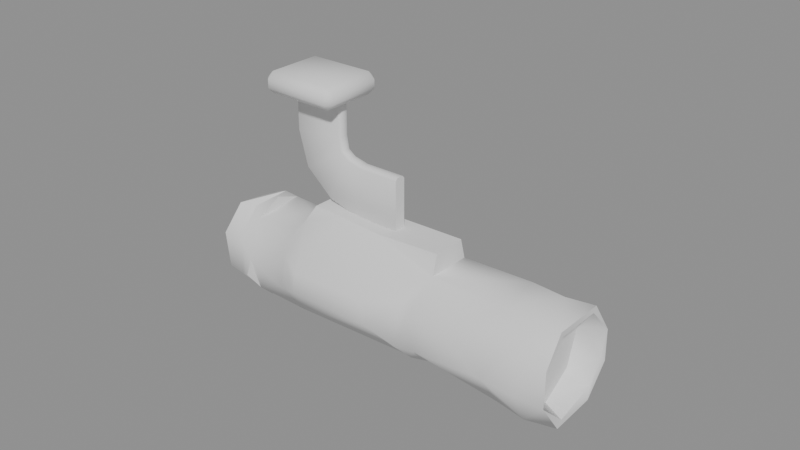 # Source: nvg_mono.blend  (saved by Blender 5.2.44; exported with 4.5.12 LTS)
import bpy
from mathutils import Matrix  # noqa: F401  (used for matrix-valued properties, if any)

bpy.ops.wm.read_factory_settings(use_empty=True)
scene = bpy.context.scene
scene.name = 'Scene'

# ---- meshes
me_nvg_mono = bpy.data.meshes.new('nvg_mono')
me_nvg_mono.from_pydata([(0.09163, 0.01656, -0.0629), (0.09114, 0.01443, -0.06184), (0.09195, 0.01579, -0.05192), (0.09145, 0.009012, -0.04137), (0.0918, 0.008271, -0.07186), (0.09109, 0.009817, -0.06816), (0.09159, -0.005156, -0.07107), (0.08351, 0.01825, -0.05915), (0.08414, 0.01656, -0.04795), (0.08404, 0.01284, -0.05265), (0.08281, 0.007618, -0.07371), (0.08369, 0.009386, -0.06518), (0.07254, 0.01637, -0.04892), (0.07352, 0.01771, -0.06216), (0.07292, 0.009581, -0.07179), (0.07167, -0.007098, -0.07318), (0.05374, 0.004789, -0.07409), (0.04248, 0.01449, -0.06481), (0.04334, 0.01588, -0.05997), (0.0474, 0.01656, -0.05566), (0.04609, 0.01361, -0.0472), (0.04363, 0.007685, -0.07063), (0.04262, 0.01569, -0.05121), (0.04144, 0.004469, -0.07316), (0.02973, 0.01875, -0.05945), (0.03319, 0.01922, -0.05289), (0.0916, 0.007552, -0.04294), (0.08438, -0.002127, -0.04211), (0.08423, 0.003817, -0.03892), (0.07225, 0.007041, -0.04036), (0.04866, 0.006757, -0.04066), (0.04818, 0.005534, -0.03433), (0.04188, 0.00897, -0.04103), (0.08464, -0.00243, -0.07011), (0.0919, -0.0155, -0.06174), (0.09191, -0.01539, -0.04988), (0.09156, -0.008594, -0.04125), (0.09184, -0.007379, -0.07272), (0.08403, -0.01223, -0.07051), (0.08533, -0.01315, -0.06145), (0.08436, -0.01171, -0.05011), (0.08365, -0.01834, -0.05951), (0.07356, -0.01879, -0.05849), (0.04738, -0.01483, -0.06288), (0.05649, -0.01596, -0.04836), (0.04738, -0.00433, -0.07196), (0.04203, -0.006482, -0.07185), (0.04306, -0.01059, -0.06877), (0.04569, -0.01525, -0.05056), (0.0411, -0.01664, -0.06254), (0.04253, -0.01495, -0.04885), (0.03237, -0.01951, -0.05764), (0.03056, -0.01875, -0.05022), (0.09153, -0.007345, -0.04315), (0.08422, -0.01293, -0.04242), (0.07307, -0.00889, -0.04038), (0.04828, -0.005751, -0.03446), (0.04827, -0.007452, -0.04084), (0.003463, 0.01951, -0.05709), (3.226e-05, 0.01811, -0.04992), (-0.005805, 0.01035, -0.06846), (-0.002225, 0.01767, -0.05721), (-0.005453, 0.009767, -0.04439), (-0.01815, 0.01151, -0.066), (-0.01966, 0.01654, -0.06043), (-0.01901, 0.01548, -0.05341), (-0.01949, 0.01462, -0.0476), (-0.01879, 0.009679, -0.07036), (-0.01923, 0.006802, -0.04189), (-0.01896, -0.000513, -0.07267), (-0.02336, 0.01286, -0.06634), (-0.02405, 0.0148, -0.05689), (-0.02333, 0.01388, -0.04799), (-0.02338, 0.002488, -0.07339), (-0.03195, 0.01491, -0.05661), (-0.03181, 0.008703, -0.04464), (-0.03172, 0.007609, -0.06874), (0.02693, 0.00558, -0.0347), (0.01235, 0.005426, -0.03425), (-5.778e-06, 0.007297, -0.03902), (0.001767, 0.005379, -0.03401), (-0.005209, 0.0004387, -0.04078), (-0.02332, 0.005851, -0.04075), (-0.03165, -0.006498, -0.04294), (0.004685, -0.01866, -0.05063), (0.003791, -0.0194, -0.05767), (-0.005311, -0.0152, -0.06086), (-0.001259, -0.01686, -0.04759), (-0.002914, 0.003222, -0.07318), (-0.003058, -0.007969, -0.07148), (-0.005574, -0.0132, -0.04844), (-0.02012, -0.005608, -0.07324), (-0.01897, -0.01171, -0.06752), (-0.01853, -0.01574, -0.05587), (-0.01974, -0.01636, -0.06135), (-0.02398, -0.01418, -0.05001), (-0.02361, -0.01459, -0.06294), (-0.0317, -0.004878, -0.0701), (-0.03164, -0.01258, -0.06366), (-0.03178, -0.01375, -0.05103), (0.0265, -0.00633, -0.03509), (0.01232, -0.005792, -0.03434), (0.001738, -0.005747, -0.034), (-0.001044, -0.00895, -0.03995), (-0.004683, -0.007521, -0.04256), (-0.0196, -0.001231, -0.03919), (-0.01915, -0.01031, -0.04332), (-0.02311, -0.007613, -0.04106), (-0.008886, 0.001074, 0.0), (-0.008074, 0.001886, 0.0), (0.008074, 0.001886, 0.0), (0.008886, 0.001074, 0.0), (0.008886, -0.001074, 0.0), (0.008074, -0.001886, 0.0), (-0.008074, -0.001886, 0.0), (-0.008886, -0.001074, 0.0), (-0.008842, 0.001074, -0.01288), (-0.008034, 0.001886, -0.0128), (0.008034, 0.001886, -0.0112), (0.008842, 0.001074, -0.01112), (0.008842, -0.001074, -0.01112), (0.008034, -0.001886, -0.0112), (-0.008034, -0.001886, -0.0128), (-0.008842, -0.001074, -0.01288), (-0.005568, 0.001074, -0.02466), (-0.004876, 0.001886, -0.02423), (0.008876, 0.001886, -0.01577), (0.009568, 0.001074, -0.01534), (0.009568, -0.001074, -0.01534), (0.008876, -0.001886, -0.01577), (-0.004876, -0.001886, -0.02423), (-0.005568, -0.001074, -0.02466), (0.004026, 0.001074, -0.03295), (0.004389, 0.001886, -0.03222), (0.01161, 0.001886, -0.01778), (0.01197, 0.001074, -0.01705), (0.01197, -0.001074, -0.01705), (0.01161, -0.001886, -0.01778), (0.004389, -0.001886, -0.03222), (0.004026, -0.001074, -0.03295), (0.0152, 0.001074, -0.03585), (0.01527, 0.001886, -0.03504), (0.01673, 0.001886, -0.01896), (0.0168, 0.001074, -0.01815), (0.0168, -0.001074, -0.01815), (0.01673, -0.001886, -0.01896), (0.01527, -0.001886, -0.03504), (0.0152, -0.001074, -0.03585), (0.03, 0.001074, -0.03589), (0.03, 0.001886, -0.03507), (0.03, 0.001886, -0.01893), (0.03, 0.001074, -0.01811), (0.03, -0.001074, -0.01811), (0.03, -0.001886, -0.01893), (0.03, -0.001886, -0.03507), (0.03, -0.001074, -0.03589), (-0.0108, -0.0088, 0.0), (-0.0108, -0.011, 0.0022), (-0.013, -0.0088, 0.0022), (-0.0108, -0.011, 0.0048), (-0.0108, -0.0088, 0.007), (-0.013, -0.0088, 0.0048), (-0.0108, 0.0088, 0.0), (-0.013, 0.0088, 0.0022), (-0.0108, 0.011, 0.0022), (-0.0108, 0.0088, 0.007), (-0.0108, 0.011, 0.0048), (-0.013, 0.0088, 0.0048), (0.0108, -0.0088, 0.0), (0.013, -0.0088, 0.0022), (0.0108, -0.011, 0.0022), (0.0108, -0.0088, 0.007), (0.0108, -0.011, 0.0048), (0.013, -0.0088, 0.0048), (0.0108, 0.0088, 0.0), (0.0108, 0.011, 0.0022), (0.013, 0.0088, 0.0022), (0.0108, 0.0088, 0.007), (0.013, 0.0088, 0.0048), (0.0108, 0.011, 0.0048)], [], [(70, 73, 76), (28, 3, 8), (52, 84, 85), (107, 95, 106), (102, 79, 103), (95, 83, 99), (75, 98, 83), (35, 34, 39), (6, 34, 37), (5, 6, 4), (88, 69, 60), (77, 56, 31), (51, 85, 89), (17, 22, 18), (5, 1, 11), (92, 93, 94), (23, 17, 21), (91, 73, 69), (89, 69, 88), (48, 42, 44), (42, 41, 54), (41, 34, 35), (41, 35, 54), (35, 36, 54), (54, 55, 42), (96, 91, 92), (92, 94, 96), (8, 12, 29), (12, 20, 29), (20, 30, 29), (29, 28, 8), (82, 107, 105), (105, 68, 82), (98, 96, 99), (99, 96, 95), (27, 9, 26), (85, 51, 52), (22, 32, 20), (30, 20, 32), (31, 30, 32), (77, 31, 32), (78, 77, 25), (77, 32, 25), (32, 22, 25), (78, 25, 59), (78, 59, 79), (80, 78, 79), (61, 65, 62), (65, 68, 62), (74, 71, 70), (70, 76, 74), (91, 96, 73), (9, 1, 2), (72, 70, 71), (56, 100, 57), (100, 101, 52), (52, 50, 57), (52, 57, 100), (52, 101, 84), (101, 102, 103), (101, 103, 84), (84, 103, 87), (105, 107, 106), (65, 61, 60), (65, 60, 63), (67, 65, 63), (78, 102, 101), (80, 102, 78), (31, 56, 30), (30, 56, 57), (104, 90, 103), (90, 87, 103), (86, 87, 90), (75, 83, 82), (72, 75, 82), (101, 100, 78), (100, 77, 78), (45, 21, 16), (16, 14, 15), (10, 15, 14), (37, 10, 4), (49, 46, 47), (68, 66, 82), (72, 82, 66), (50, 49, 48), (73, 96, 97), (96, 98, 97), (93, 106, 95), (102, 80, 79), (82, 95, 107), (19, 18, 22), (12, 13, 19), (20, 19, 22), (50, 52, 51), (49, 50, 51), (40, 39, 9), (39, 33, 9), (33, 11, 9), (27, 40, 9), (36, 3, 28), (36, 28, 54), (28, 29, 55), (28, 55, 54), (26, 9, 2), (2, 0, 8), (3, 2, 8), (12, 19, 20), (13, 12, 8), (7, 13, 8), (42, 55, 44), (44, 57, 48), (44, 55, 57), (73, 97, 76), (42, 15, 38), (45, 15, 43), (15, 42, 43), (37, 34, 38), (41, 38, 34), (42, 38, 41), (74, 76, 97), (74, 97, 98), (98, 99, 83), (74, 98, 75), (65, 67, 64), (69, 92, 91), (40, 35, 39), (27, 26, 53), (6, 5, 33), (5, 11, 33), (60, 61, 58), (17, 60, 24), (60, 58, 24), (73, 70, 67), (64, 67, 70), (53, 35, 40), (53, 40, 27), (1, 0, 2), (2, 3, 26), (53, 26, 3), (3, 36, 53), (36, 35, 53), (4, 0, 1), (4, 1, 5), (6, 37, 4), (62, 81, 79), (79, 59, 62), (61, 62, 59), (94, 93, 95), (95, 96, 94), (30, 57, 29), (57, 55, 29), (83, 95, 82), (39, 34, 6), (39, 6, 33), (17, 18, 19), (21, 17, 19), (16, 21, 19), (14, 16, 13), (10, 14, 13), (16, 19, 13), (10, 13, 7), (10, 7, 0), (0, 4, 10), (7, 8, 0), (24, 58, 25), (59, 25, 58), (66, 65, 72), (64, 70, 72), (65, 64, 72), (42, 48, 43), (43, 48, 49), (63, 69, 67), (22, 17, 25), (17, 24, 25), (63, 60, 69), (85, 84, 87), (87, 86, 85), (81, 104, 103), (103, 79, 81), (49, 47, 43), (68, 81, 62), (88, 23, 89), (23, 46, 89), (67, 69, 73), (77, 100, 56), (93, 86, 90), (48, 57, 50), (81, 68, 106), (81, 106, 104), (89, 46, 51), (46, 49, 51), (85, 86, 89), (1, 9, 11), (74, 75, 72), (74, 72, 71), (60, 17, 88), (17, 23, 88), (68, 65, 66), (68, 105, 106), (15, 45, 16), (37, 38, 15), (45, 47, 46), (15, 10, 37), (46, 23, 45), (45, 23, 21), (89, 92, 69), (59, 58, 61), (104, 106, 90), (106, 93, 90), (93, 92, 86), (92, 89, 86), (45, 43, 47), (108, 109, 117, 116), (109, 110, 118, 117), (110, 111, 119, 118), (111, 112, 120, 119), (112, 113, 121, 120), (113, 114, 122, 121), (114, 115, 123, 122), (115, 108, 116, 123), (116, 117, 125, 124), (117, 118, 126, 125), (118, 119, 127, 126), (119, 120, 128, 127), (120, 121, 129, 128), (121, 122, 130, 129), (122, 123, 131, 130), (123, 116, 124, 131), (124, 125, 133, 132), (125, 126, 134, 133), (126, 127, 135, 134), (127, 128, 136, 135), (128, 129, 137, 136), (129, 130, 138, 137), (130, 131, 139, 138), (131, 124, 132, 139), (132, 133, 141, 140), (133, 134, 142, 141), (134, 135, 143, 142), (135, 136, 144, 143), (136, 137, 145, 144), (137, 138, 146, 145), (138, 139, 147, 146), (139, 132, 140, 147), (140, 141, 149, 148), (141, 142, 150, 149), (142, 143, 151, 150), (143, 144, 152, 151), (144, 145, 153, 152), (145, 146, 154, 153), (146, 147, 155, 154), (147, 140, 148, 155), (108, 115, 114, 113, 112, 111, 110, 109), (155, 148, 149, 150, 151, 152, 153, 154), (156, 157, 158), (159, 160, 161), (162, 163, 164), (165, 166, 167), (168, 169, 170), (171, 172, 173), (174, 175, 176), (177, 178, 179), (162, 156, 158, 163), (157, 159, 161, 158), (160, 165, 167, 161), (166, 164, 163, 167), (174, 162, 164, 175), (165, 177, 179, 166), (178, 176, 175, 179), (168, 174, 176, 169), (177, 171, 173, 178), (172, 170, 169, 173), (156, 168, 170, 157), (171, 160, 159, 172), (162, 174, 168, 156), (158, 161, 167, 163), (170, 172, 159, 157), (177, 165, 160, 171), (164, 166, 179, 175), (176, 178, 173, 169)])
me_nvg_mono.polygons.foreach_set('use_smooth', [True] * 280)
_k = set([(0, 2), (0, 4), (1, 2), (2, 3), (2, 26), (3, 36), (4, 37), (5, 6), (6, 33), (6, 34), (9, 11), (9, 27), (11, 33), (16, 21), (17, 18), (17, 22), (21, 45), (26, 27), (26, 53), (27, 40), (30, 31), (30, 57), (31, 56), (31, 77), (33, 39), (34, 35), (34, 37), (35, 36), (35, 53), (39, 40), (49, 51), (54, 55), (56, 57), (56, 100), (61, 62), (61, 65), (63, 67), (63, 69), (64, 65), (64, 67), (64, 70), (65, 66), (65, 67), (65, 68), (66, 68), (67, 69), (68, 105), (68, 106), (69, 91), (69, 92), (70, 71), (70, 72), (71, 72), (73, 91), (73, 96), (74, 75), (74, 76), (75, 83), (76, 97), (77, 78), (78, 80), (79, 80), (79, 103), (80, 102), (82, 83), (82, 95), (82, 107), (83, 99), (91, 92), (92, 93), (92, 94), (93, 94), (95, 107), (97, 98), (98, 99), (100, 101), (101, 102), (102, 103), (105, 106), (108, 109), (108, 115), (109, 110), (110, 111), (111, 112), (112, 113), (113, 114), (114, 115), (148, 149), (148, 155), (149, 150), (150, 151), (151, 152), (152, 153), (153, 154), (154, 155)])
me_nvg_mono.attributes.new('sharp_edge', 'BOOLEAN', 'EDGE').data.foreach_set('value', [ (min(e.vertices), max(e.vertices)) in _k for e in me_nvg_mono.edges])
me_nvg_mono.update()

# ---- objects
ob_nvg_mono = bpy.data.objects.new('nvg_mono', me_nvg_mono)

# ---- transforms, parenting, visibility, modifiers, constraints
ob_nvg_mono.location = (0.0, 0.0, 0.0)

# ---- collection membership
scene.collection.objects.link(ob_nvg_mono)

# ---- scene / render settings (as saved in the file)
scene.frame_start = 1; scene.frame_end = 250; scene.frame_set(1)
scene.render.engine = 'BLENDER_EEVEE_NEXT'
scene.render.bake_bias = 0.0
scene.render.bake_samples = 0
scene.render.compositor_device = 'GPU'
scene.eevee.use_volume_custom_range = False
scene.eevee.fast_gi_thickness_near = 0.1
scene.eevee.fast_gi_thickness_far = 0.0
scene.eevee.ray_tracing_options.screen_trace_thickness = 0.1
bpy.context.view_layer.update()

# ---- added for rendering (the .blend has no active camera and no usable light): camera, sun + grey world if the file has none
cam_auto = bpy.data.cameras.new('AutoCamera')
cam_auto.lens = 50.0
cam_auto.sensor_width = 36.0
cam_auto.clip_end = 1000.0
ob_auto_camera = bpy.data.objects.new('AutoCamera', cam_auto)
scene.collection.objects.link(ob_auto_camera)
ob_auto_camera.location = (0.215045, -0.222054, 0.11449)
ob_auto_camera.rotation_euler = (1.09748, -7.21219e-08, 0.694738)
scene.camera = ob_auto_camera
light_auto_sun = bpy.data.lights.new('AutoSun', 'SUN')
light_auto_sun.energy = 3.0
light_auto_sun.angle = 0.0523599
ob_auto_sun = bpy.data.objects.new('AutoSun', light_auto_sun)
scene.collection.objects.link(ob_auto_sun)
ob_auto_sun.rotation_euler = (0.872665, 0.174533, 0.523599)
if scene.world is None:
    world_auto = bpy.data.worlds.new('AutoWorld')
    world_auto.color = (0.3, 0.3, 0.3)
    scene.world = world_auto
bpy.context.view_layer.update()
